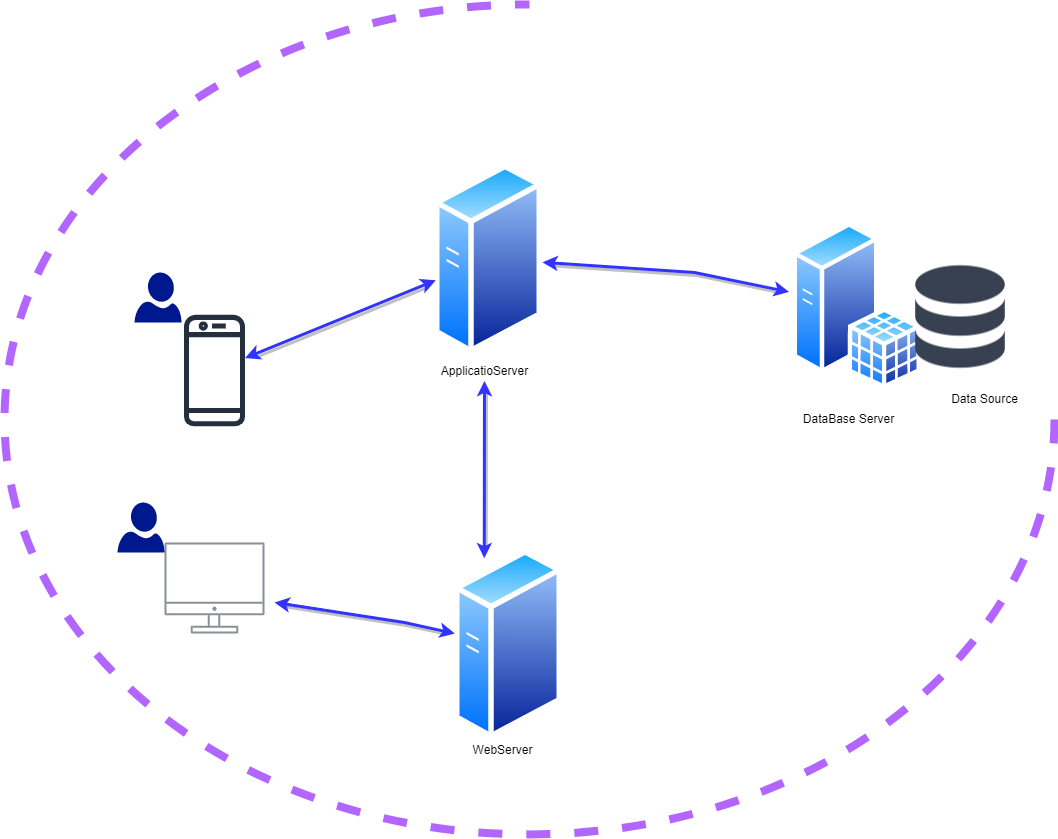

The diagram above was exported from draw.io. Its source (the exported page's mxGraphModel, read from the mxfile embedded in the PNG):
<mxGraphModel dx="2393" dy="2050" grid="1" gridSize="10" guides="1" tooltips="1" connect="1" arrows="1" fold="1" page="1" pageScale="1" pageWidth="1169" pageHeight="827" math="0" shadow="0">
  <root>
    <mxCell id="0" />
    <mxCell id="1" parent="0" />
    <mxCell id="UEzPUAAOIrF-is8g5C7q-109" value="" style="outlineConnect=0;gradientColor=none;fontColor=#545B64;strokeColor=none;fillColor=#879196;dashed=0;verticalLabelPosition=bottom;verticalAlign=top;align=center;html=1;fontSize=12;fontStyle=0;aspect=fixed;shape=mxgraph.aws4.illustration_desktop;pointerEvents=1;labelBackgroundColor=#ffffff;" parent="1" vertex="1">
      <mxGeometry x="260" y="470" width="100" height="91" as="geometry" />
    </mxCell>
    <mxCell id="007i3eqCnf9_7H5m7fMw-1" value="" style="sketch=0;outlineConnect=0;fontColor=#232F3E;gradientColor=none;fillColor=#232F3D;strokeColor=none;dashed=0;verticalLabelPosition=bottom;verticalAlign=top;align=center;html=1;fontSize=12;fontStyle=0;aspect=fixed;pointerEvents=1;shape=mxgraph.aws4.mobile_client;" vertex="1" parent="1">
      <mxGeometry x="279.5" y="240" width="61" height="116.05" as="geometry" />
    </mxCell>
    <mxCell id="007i3eqCnf9_7H5m7fMw-2" value="" style="aspect=fixed;perimeter=ellipsePerimeter;html=1;align=center;shadow=0;dashed=0;spacingTop=3;image;image=img/lib/active_directory/generic_server.svg;" vertex="1" parent="1">
      <mxGeometry x="550" y="475.40999999999997" width="108" height="192.86" as="geometry" />
    </mxCell>
    <mxCell id="007i3eqCnf9_7H5m7fMw-3" value="WebServer" style="text;html=1;align=center;verticalAlign=middle;resizable=0;points=[];autosize=1;strokeColor=none;fillColor=none;" vertex="1" parent="1">
      <mxGeometry x="558" y="668.27" width="80" height="20" as="geometry" />
    </mxCell>
    <mxCell id="007i3eqCnf9_7H5m7fMw-7" value="" style="aspect=fixed;perimeter=ellipsePerimeter;html=1;align=center;shadow=0;dashed=0;spacingTop=3;image;image=img/lib/active_directory/generic_server.svg;strokeColor=#FF007D;" vertex="1" parent="1">
      <mxGeometry x="530" y="90" width="108" height="192.86" as="geometry" />
    </mxCell>
    <mxCell id="007i3eqCnf9_7H5m7fMw-8" value="ApplicatioServer" style="text;html=1;align=center;verticalAlign=middle;resizable=0;points=[];autosize=1;strokeColor=none;fillColor=none;" vertex="1" parent="1">
      <mxGeometry x="530" y="288.53" width="100" height="20" as="geometry" />
    </mxCell>
    <mxCell id="007i3eqCnf9_7H5m7fMw-9" value="" style="aspect=fixed;perimeter=ellipsePerimeter;html=1;align=center;shadow=0;dashed=0;spacingTop=3;image;image=img/lib/active_directory/sql_server.svg;" vertex="1" parent="1">
      <mxGeometry x="888.5" y="149.99999999999997" width="128.5" height="166.88" as="geometry" />
    </mxCell>
    <mxCell id="007i3eqCnf9_7H5m7fMw-10" value="" style="shape=image;html=1;verticalAlign=top;verticalLabelPosition=bottom;labelBackgroundColor=#ffffff;imageAspect=0;aspect=fixed;image=https://cdn1.iconfinder.com/data/icons/heroicons-solid/20/database-128.png;strokeColor=#B8FF94;" vertex="1" parent="1">
      <mxGeometry x="992" y="180.53" width="128" height="128" as="geometry" />
    </mxCell>
    <mxCell id="007i3eqCnf9_7H5m7fMw-11" value="Data Source" style="text;html=1;align=center;verticalAlign=middle;resizable=0;points=[];autosize=1;strokeColor=none;fillColor=none;" vertex="1" parent="1">
      <mxGeometry x="1040" y="316.88" width="80" height="20" as="geometry" />
    </mxCell>
    <mxCell id="007i3eqCnf9_7H5m7fMw-12" value="DataBase Server" style="text;html=1;align=center;verticalAlign=middle;resizable=0;points=[];autosize=1;strokeColor=none;fillColor=none;" vertex="1" parent="1">
      <mxGeometry x="888.5" y="336.88" width="110" height="20" as="geometry" />
    </mxCell>
    <mxCell id="007i3eqCnf9_7H5m7fMw-16" value="" style="endArrow=classic;startArrow=classic;html=1;rounded=0;shadow=1;strokeColor=#3333FF;strokeWidth=3;exitX=0.25;exitY=0;exitDx=0;exitDy=0;" edge="1" parent="1" source="007i3eqCnf9_7H5m7fMw-2" target="007i3eqCnf9_7H5m7fMw-8">
      <mxGeometry width="50" height="50" relative="1" as="geometry">
        <mxPoint x="569" y="400" as="sourcePoint" />
        <mxPoint x="569" y="320" as="targetPoint" />
      </mxGeometry>
    </mxCell>
    <mxCell id="007i3eqCnf9_7H5m7fMw-17" value="" style="sketch=0;aspect=fixed;pointerEvents=1;shadow=0;dashed=0;html=1;strokeColor=none;labelPosition=center;verticalLabelPosition=bottom;verticalAlign=top;align=center;fillColor=#00188D;shape=mxgraph.azure.user" vertex="1" parent="1">
      <mxGeometry x="230" y="200" width="47" height="50" as="geometry" />
    </mxCell>
    <mxCell id="007i3eqCnf9_7H5m7fMw-18" value="" style="sketch=0;aspect=fixed;pointerEvents=1;shadow=0;dashed=0;html=1;strokeColor=none;labelPosition=center;verticalLabelPosition=bottom;verticalAlign=top;align=center;fillColor=#00188D;shape=mxgraph.azure.user" vertex="1" parent="1">
      <mxGeometry x="213" y="430" width="47" height="50" as="geometry" />
    </mxCell>
    <mxCell id="007i3eqCnf9_7H5m7fMw-19" value="" style="endArrow=classic;startArrow=classic;html=1;rounded=0;shadow=1;strokeColor=#3333FF;strokeWidth=3;exitX=1.1;exitY=0.66;exitDx=0;exitDy=0;exitPerimeter=0;" edge="1" parent="1" source="UEzPUAAOIrF-is8g5C7q-109" target="007i3eqCnf9_7H5m7fMw-2">
      <mxGeometry width="50" height="50" relative="1" as="geometry">
        <mxPoint x="470" y="450" as="sourcePoint" />
        <mxPoint x="520" y="400" as="targetPoint" />
        <Array as="points">
          <mxPoint x="500" y="550" />
        </Array>
      </mxGeometry>
    </mxCell>
    <mxCell id="007i3eqCnf9_7H5m7fMw-20" value="" style="endArrow=classic;startArrow=classic;html=1;rounded=0;shadow=1;strokeColor=#3333FF;strokeWidth=3;" edge="1" parent="1" source="007i3eqCnf9_7H5m7fMw-1" target="007i3eqCnf9_7H5m7fMw-7">
      <mxGeometry width="50" height="50" relative="1" as="geometry">
        <mxPoint x="470" y="450" as="sourcePoint" />
        <mxPoint x="520" y="400" as="targetPoint" />
      </mxGeometry>
    </mxCell>
    <mxCell id="007i3eqCnf9_7H5m7fMw-21" value="" style="html=1;shadow=0;dashed=1;shape=mxgraph.basic.arc;startAngle=0.25;endAngle=1;strokeWidth=8;strokeColor=#B266FF;" vertex="1" parent="1">
      <mxGeometry x="100" y="-68.12" width="1050" height="830" as="geometry" />
    </mxCell>
    <mxCell id="007i3eqCnf9_7H5m7fMw-23" value="" style="endArrow=classic;startArrow=classic;html=1;rounded=0;shadow=1;strokeColor=#3333FF;strokeWidth=3;entryX=-0.031;entryY=0.416;entryDx=0;entryDy=0;entryPerimeter=0;" edge="1" parent="1" source="007i3eqCnf9_7H5m7fMw-7" target="007i3eqCnf9_7H5m7fMw-9">
      <mxGeometry width="50" height="50" relative="1" as="geometry">
        <mxPoint x="590" y="260" as="sourcePoint" />
        <mxPoint x="640" y="210" as="targetPoint" />
        <Array as="points">
          <mxPoint x="790" y="200" />
        </Array>
      </mxGeometry>
    </mxCell>
  </root>
</mxGraphModel>